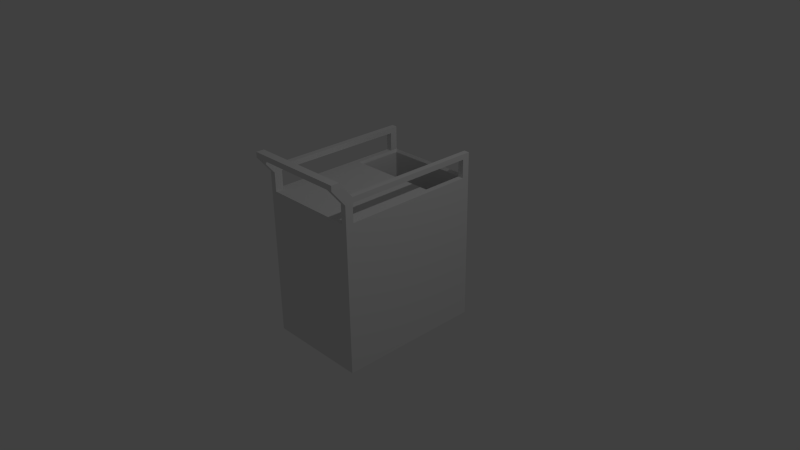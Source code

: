 # Source: trolley.blend  (saved by Blender 2.76.0; exported with 4.5.12 LTS)
import bpy
from mathutils import Matrix  # noqa: F401  (used for matrix-valued properties, if any)

bpy.ops.wm.read_factory_settings(use_empty=True)
scene = bpy.context.scene
scene.name = 'Scene'

# ---- collections
col_collection_1 = bpy.data.collections.new('Collection 1'); scene.collection.children.link(col_collection_1)

# ---- materials (node trees are filled in below, after node groups)
mat_trolley = bpy.data.materials.new('Trolley')
mat_trolley.alpha_threshold = 0.0
mat_trolley.use_transparent_shadow = False
mat_trolley.roughness = 0.5
mat_trolley.line_color = (0.0, 0.0, 0.0, 1.0)
mat_handle = bpy.data.materials.new('Handle')
mat_handle.alpha_threshold = 0.0
mat_handle.use_transparent_shadow = False
mat_handle.roughness = 0.5
mat_wastebasket = bpy.data.materials.new('WasteBasket')
mat_wastebasket.alpha_threshold = 0.0
mat_wastebasket.use_transparent_shadow = False
mat_wastebasket.roughness = 0.5

# ---- material node trees

# ---- world
world_world = bpy.data.worlds.new('World'); scene.world = world_world
world_world.color = (0.05088, 0.05088, 0.05088)
world_world.use_sun_shadow = False
world_world.sun_shadow_jitter_overblur = 0.0
world_world.cycles.sampling_method = 'MANUAL'
world_world.cycles.sample_map_resolution = 256

# ---- cameras
cam_camera = bpy.data.cameras.new('Camera')
cam_camera.clip_end = 100.0
cam_camera.lens = 35.0
cam_camera.sensor_width = 32.0
cam_camera.sensor_height = 18.0
cam_camera.ortho_scale = 7.314
cam_camera.dof.focus_distance = 0.0
cam_camera.dof.aperture_fstop = 128.0

# ---- lights
light_lamp = bpy.data.lights.new('Lamp', 'POINT')
light_lamp.transmission_factor = 0.0
light_lamp.cutoff_distance = 30.0
light_lamp.energy = 100.0
light_lamp.shadow_buffer_clip_start = 1.001
light_lamp.shadow_soft_size = 0.1
light_lamp.shadow_maximum_resolution = 0.006
light_lamp.use_absolute_resolution = True
light_lamp.cycles.use_multiple_importance_sampling = False

# ---- meshes
me_cube = bpy.data.meshes.new('Cube')
me_cube.from_pydata([(0.6943, 1.0, -1.0), (0.6943, -1.0, -1.0), (0.6943, 1.0, 1.0), (0.6943, -1.0, 1.0), (0.6178, -1.0, 1.0), (0.6178, 1.0, 1.0), (0.6178, 0.3333, 1.0), (0.6178, -0.8915, 1.0), (0.6943, -0.8914, 1.0), (0.6178, 0.8993, 1.0), (0.6943, 0.8993, 1.0), (0.6943, -0.8914, 1.249), (0.6943, -1.0, 1.249), (0.6943, 1.0, 1.249), (0.6178, 1.0, 1.249), (0.6178, -0.8915, 1.249), (0.6178, -1.0, 1.249), (0.6178, 0.8993, 1.249), (0.6178, 0.3333, 1.249), (0.6943, 0.8993, 1.249), (0.6943, -0.8914, 1.32), (0.6943, -1.0, 1.32), (0.6943, 1.0, 1.32), (0.6178, 1.0, 1.32), (0.6178, -0.8915, 1.32), (0.6178, 0.8993, 1.32), (0.6178, 0.3333, 1.32), (0.6943, 0.8993, 1.32), (0.5966, 0.9753, 0.964), (0.03187, 0.9753, 0.964), (0.5966, 0.8833, 0.964), (0.5966, 0.366, 0.964), (0.03187, 0.366, 0.964), (0.5966, 0.9753, -0.8773), (0.03187, 0.9753, -0.8773), (0.5966, 0.8833, -0.8773), (0.5966, 0.366, -0.8773), (0.03187, 0.366, -0.8773), (-0.6943, 1.0, -1.0), (-0.6943, -1.0, -1.0), (-0.6943, 1.0, 1.0), (-0.6943, -1.0, 1.0), (-0.6178, -1.0, 1.0), (-0.6178, 1.0, 1.0), (-3.312e-09, 1.0, 1.0), (-3.312e-09, 1.0, -1.0), (-3.312e-09, -1.0, 1.0), (-3.312e-09, -1.0, -1.0), (-0.6178, 0.3333, 1.0), (-0.6178, -0.8915, 1.0), (-3.312e-09, 0.3333, 1.0), (-3.312e-09, -0.8915, 1.0), (-0.6943, -0.8914, 1.0), (-0.6178, 0.8993, 1.0), (-0.6943, 0.8993, 1.0), (-0.6943, -0.8914, 1.249), (-0.6943, -1.0, 1.249), (-0.6943, 1.0, 1.249), (-0.6178, 1.0, 1.249), (-0.6178, -0.8915, 1.249), (-0.6178, -1.0, 1.249), (-0.6178, 0.8993, 1.249), (-0.6178, 0.3333, 1.249), (-0.6943, 0.8993, 1.249), (-0.6943, -0.8914, 1.32), (-0.6943, -1.0, 1.32), (-0.6943, 1.0, 1.32), (-0.6178, 1.0, 1.32), (-0.6178, -0.8915, 1.32), (-0.6178, 0.8993, 1.32), (-0.6178, 0.3333, 1.32), (-0.6943, 0.8993, 1.32), (-0.5966, 0.9753, 0.964), (-0.03187, 0.9753, 0.964), (-0.5966, 0.8833, 0.964), (-0.5966, 0.366, 0.964), (-0.03187, 0.366, 0.964), (-0.5966, 0.9753, -0.8773), (-0.03187, 0.9753, -0.8773), (-0.5966, 0.8833, -0.8773), (-0.5966, 0.366, -0.8773), (-0.03187, 0.366, -0.8773), (-3.312e-09, -1.074, 1.475), (-3.312e-09, -1.074, 1.546), (0.6943, -1.183, 1.475), (0.6178, -1.183, 1.475), (-3.312e-09, -1.183, 1.475), (0.6178, -1.074, 1.475), (0.6943, -1.074, 1.546), (0.6943, -1.183, 1.546), (0.6178, -1.074, 1.546), (0.6178, -1.183, 1.546), (-3.312e-09, -1.183, 1.546), (-0.6943, -1.183, 1.475), (-0.6178, -1.183, 1.475), (-0.6178, -1.074, 1.475), (-0.6943, -1.074, 1.546), (-0.6943, -1.183, 1.546), (-0.6178, -1.074, 1.546), (-0.6178, -1.183, 1.546)], [], [(0, 1, 47, 45), (2, 5, 14, 13), (0, 2, 10, 8, 3, 1), (1, 3, 4, 46, 47), (2, 0, 45, 44, 5), (59, 68, 98, 95), (6, 50, 51, 7), (8, 7, 15, 11), (10, 2, 13, 19), (19, 13, 22, 27), (15, 7, 4, 16), (56, 60, 94, 93), (13, 14, 23, 22), (17, 19, 11, 15, 18), (10, 19, 17, 9), (8, 10, 9, 6, 7), (5, 9, 17, 14), (4, 3, 12, 16), (3, 8, 11, 12), (4, 7, 51, 46), (60, 59, 95, 94), (15, 16, 85, 87), (27, 25, 26, 24, 20), (22, 23, 25, 27), (11, 19, 27, 20), (17, 18, 26, 25), (68, 64, 96, 98), (12, 11, 20, 21), (18, 15, 24, 26), (16, 12, 84, 85), (14, 17, 25, 23), (30, 28, 33, 35), (6, 9, 30, 31), (5, 44, 29, 28), (9, 5, 28, 30), (50, 6, 31, 32), (33, 34, 37, 36, 35), (28, 29, 34, 33), (32, 31, 36, 37), (31, 30, 35, 36), (38, 45, 47, 39), (40, 57, 58, 43), (38, 39, 41, 52, 54, 40), (39, 47, 46, 42, 41), (40, 43, 44, 45, 38), (65, 56, 93, 97), (48, 49, 51, 50), (52, 55, 59, 49), (54, 63, 57, 40), (63, 71, 66, 57), (59, 60, 42, 49), (24, 15, 87, 90), (57, 66, 67, 58), (61, 62, 59, 55, 63), (54, 53, 61, 63), (52, 49, 48, 53, 54), (43, 58, 61, 53), (42, 60, 56, 41), (41, 56, 55, 52), (42, 46, 51, 49), (64, 65, 97, 96), (21, 20, 88, 89), (71, 64, 68, 70, 69), (66, 71, 69, 67), (55, 64, 71, 63), (61, 69, 70, 62), (20, 24, 90, 88), (56, 65, 64, 55), (62, 70, 68, 59), (12, 21, 89, 84), (58, 67, 69, 61), (74, 79, 77, 72), (48, 75, 74, 53), (43, 72, 73, 44), (53, 74, 72, 43), (50, 76, 75, 48), (77, 79, 80, 81, 78), (72, 77, 78, 73), (76, 81, 80, 75), (75, 80, 79, 74), (32, 76, 50), (37, 81, 76, 32), (37, 34, 78, 81), (29, 73, 78, 34), (44, 73, 29), (85, 86, 82, 87), (87, 82, 83, 90), (88, 90, 91, 89), (90, 83, 92, 91), (85, 84, 89, 91), (86, 85, 91, 92), (94, 95, 82, 86), (95, 98, 83, 82), (96, 97, 99, 98), (98, 99, 92, 83), (94, 99, 97, 93), (86, 92, 99, 94)])
me_cube.polygons.foreach_set('material_index', [0, 1, 0, 0, 0, 1, 0, 1, 1, 1, 1, 1, 1, 1, 1, 0, 1, 1, 1, 0, 1, 1, 1, 1, 1, 1, 1, 1, 1, 1, 1, 2, 2, 2, 2, 2, 2, 2, 2, 2, 0, 1, 0, 0, 0, 1, 0, 1, 1, 1, 1, 1, 1, 1, 1, 0, 1, 1, 1, 0, 1, 1, 1, 1, 1, 1, 1, 1, 1, 1, 1, 2, 2, 2, 2, 2, 2, 2, 2, 2, 2, 2, 2, 2, 2, 1, 1, 1, 1, 1, 1, 1, 1, 1, 1, 1, 1])
me_cube.materials.append(mat_trolley)
me_cube.materials.append(mat_handle)
me_cube.materials.append(mat_wastebasket)
me_cube.use_remesh_preserve_volume = False
me_cube.use_remesh_preserve_attributes = False
me_cube.use_mirror_vertex_groups = False
me_cube.update()

# ---- objects
ob_cube = bpy.data.objects.new('Cube', me_cube)
ob_lamp = bpy.data.objects.new('Lamp', light_lamp)
ob_camera = bpy.data.objects.new('Camera', cam_camera)

# ---- transforms, parenting, visibility, modifiers, constraints
ob_cube.location = (0.0, 0.0, 0.0)
ob_cube.lock_rotations_4d = False
ob_cube.empty_display_type = 'ARROWS'
ob_cube.lineart.crease_threshold = 0.0
ob_lamp.location = (4.076, 1.005, 5.904)
ob_lamp.rotation_euler = (0.6503, 0.05522, 1.866)
ob_lamp.lock_rotations_4d = False
ob_lamp.empty_display_type = 'ARROWS'
ob_lamp.color = (0.0, 0.0, 0.0, 0.0)
ob_lamp.lineart.crease_threshold = 0.0
ob_camera.location = (7.481, -6.508, 5.344)
ob_camera.rotation_euler = (1.109, 0.01082, 0.8149)
ob_camera.lock_rotations_4d = False
ob_camera.empty_display_type = 'ARROWS'
ob_camera.color = (0.0, 0.0, 0.0, 0.0)
ob_camera.display_type = 'WIRE'
ob_camera.lineart.crease_threshold = 0.0

# ---- collection membership
col_collection_1.objects.link(ob_cube)
col_collection_1.objects.link(ob_lamp)
col_collection_1.objects.link(ob_camera)

# ---- scene / render settings (as saved in the file)
scene.camera = ob_camera
scene.frame_start = 1; scene.frame_end = 250; scene.frame_set(1)
scene.render.engine = 'BLENDER_EEVEE_NEXT'
scene.render.resolution_percentage = 50
scene.render.dither_intensity = 0.0
scene.cycles.use_denoising = False
scene.cycles.samples = 10
scene.cycles.sampling_pattern = 'TABULATED_SOBOL'
scene.cycles.light_sampling_threshold = 0.0
scene.cycles.use_adaptive_sampling = False
scene.cycles.use_light_tree = False
scene.cycles.blur_glossy = 0.0
scene.cycles.pixel_filter_type = 'GAUSSIAN'
scene.cycles.sample_clamp_indirect = 0.0
scene.view_settings.view_transform = 'Standard'
bpy.context.view_layer.update()
